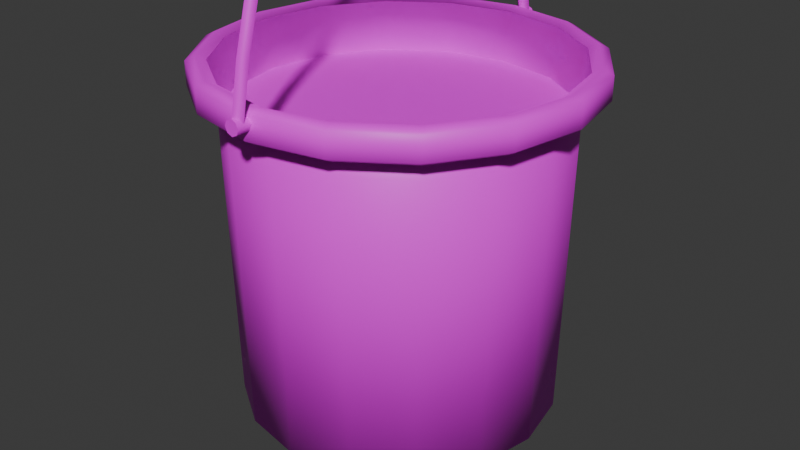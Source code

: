 # Source: blend.blend  (saved by Blender 4.2.66; exported with 4.5.12 LTS)
import bpy
from mathutils import Matrix  # noqa: F401  (used for matrix-valued properties, if any)

bpy.ops.wm.read_factory_settings(use_empty=True)
scene = bpy.context.scene
scene.name = 'Scene'

# ---- collections
col_collection = bpy.data.collections.new('Collection'); scene.collection.children.link(col_collection)

# ---- images (referenced by path relative to the original .blend; pixels are not part of the script)
import os
ASSET_DIR = os.environ.get("B2B_ASSET_DIR", "")  # directory of the original .blend (textures are referenced by path, not embedded)
HERE = os.path.dirname(os.path.abspath(__file__))  # packed textures are extracted next to this script under _unpacked/

def load_image(name, relpath, width, height, colorspace="sRGB"):
    """Load a texture the original file referenced (path relative to the .blend, or extracted next to this script)."""
    p = next((c for c in (os.path.join(HERE, relpath), os.path.join(ASSET_DIR, relpath)) if relpath and os.path.exists(c)), "")
    if p:
        img = bpy.data.images.load(p, check_existing=True)
        img.name = name
    else:  # same state as the original file: an image datablock whose file is absent (Cycles renders it pink)
        img = bpy.data.images.new(name, width, height)
        img.source = "FILE"
        img.filepath = "//" + (relpath or name)
    img.colorspace_settings.name = colorspace
    return img
img_all_tex_png = load_image('all_tex.png', 'all_tex.png', 1024, 1024, 'sRGB')

# ---- materials (node trees are filled in below, after node groups)
mat_x = bpy.data.materials.new('マテリアル')

# ---- material node trees
mat_x.use_nodes = True; mat_x.node_tree.nodes.clear()
_N = mat_x.node_tree.nodes; _L = mat_x.node_tree.links
n0 = _N.new('ShaderNodeBsdfPrincipled'); n0.name = 'プリンシプルBSDF'; n0.location = (10, 300)
n1 = _N.new('ShaderNodeOutputMaterial'); n1.name = 'マテリアル出力'; n1.location = (300, 300)
n2 = _N.new('ShaderNodeTexImage'); n2.name = '画像テクスチャ'; n2.location = (-280, 271)
n2.image = img_all_tex_png
_L.new(n0.outputs[0], n1.inputs[0])
_L.new(n2.outputs[0], n0.inputs[0])
n1.is_active_output = True

# ---- world
world_world = bpy.data.worlds.new('World'); scene.world = world_world
world_world.use_nodes = True; world_world.node_tree.nodes.clear()
_N = world_world.node_tree.nodes; _L = world_world.node_tree.links
n0 = _N.new('ShaderNodeOutputWorld'); n0.name = 'World Output'; n0.location = (300, 300)
n1 = _N.new('ShaderNodeBackground'); n1.name = 'Background'; n1.location = (10, 300)
n1.inputs[0].default_value = (0.05088, 0.05088, 0.05088, 1.0)
_L.new(n1.outputs[0], n0.inputs[0])
n0.is_active_output = True
world_world.color = (0.05088, 0.05088, 0.05088)
world_world.sun_shadow_jitter_overblur = 0.0

# ---- meshes
me_x = bpy.data.meshes.new('円柱')
me_x.from_pydata([(0.0, 1.0, -1.18), (1.094e-09, 1.073, 1.0), (0.3827, 0.9239, -1.18), (0.4108, 0.9917, 1.0), (0.7071, 0.7071, -1.18), (0.759, 0.759, 1.0), (0.9239, 0.3827, -1.18), (0.9917, 0.4108, 1.0), (1.0, 0.0, -1.18), (1.073, 8.205e-10, 1.0), (0.9239, -0.3827, -1.18), (0.9917, -0.4108, 1.0), (0.7071, -0.7071, -1.18), (0.759, -0.759, 1.0), (0.3827, -0.9239, -1.18), (0.4108, -0.9917, 1.0), (0.0, -1.0, -1.18), (1.094e-09, -1.073, 1.0), (-0.3827, -0.9239, -1.18), (-0.4108, -0.9917, 1.0), (-0.7071, -0.7071, -1.18), (-0.759, -0.759, 1.0), (-0.9239, -0.3827, -1.18), (-0.9917, -0.4108, 1.0), (-1.0, 0.0, -1.18), (-1.073, 8.205e-10, 1.0), (-0.9239, 0.3827, -1.18), (-0.9917, 0.4108, 1.0), (-0.7071, 0.7071, -1.18), (-0.759, 0.759, 1.0), (-0.3827, 0.9239, -1.18), (-0.4108, 0.9917, 1.0), (3.891e-10, 1.192, 0.9975), (0.4563, 1.102, 0.9975), (0.8432, 0.8432, 0.9975), (1.102, 0.4563, 0.9975), (1.192, 1.738e-09, 0.9975), (1.102, -0.4563, 0.9975), (0.8432, -0.8432, 0.9975), (0.4563, -1.102, 0.9975), (3.891e-10, -1.192, 0.9975), (-0.4563, -1.102, 0.9975), (-0.8432, -0.8432, 0.9975), (-1.102, -0.4563, 0.9975), (-1.192, 1.738e-09, 0.9975), (-1.102, 0.4563, 0.9975), (-0.8432, 0.8432, 0.9975), (-0.4563, 1.102, 0.9975), (3.891e-10, 1.192, 0.8551), (0.4563, 1.102, 0.8551), (0.8432, 0.8432, 0.8551), (1.102, 0.4563, 0.8551), (1.192, 1.738e-09, 0.8551), (1.102, -0.4563, 0.8551), (0.8432, -0.8432, 0.8551), (0.4563, -1.102, 0.8551), (3.891e-10, -1.192, 0.8551), (-0.4563, -1.102, 0.8551), (-0.8432, -0.8432, 0.8551), (-1.102, -0.4563, 0.8551), (-1.192, 1.738e-09, 0.8551), (-1.102, 0.4563, 0.8551), (-0.8432, 0.8432, 0.8551), (-0.4563, 1.102, 0.8551), (4.588e-10, 1.136, 0.8228), (0.4348, 1.05, 0.8228), (0.8033, 0.8033, 0.8228), (1.05, 0.4348, 0.8228), (1.136, 2.008e-09, 0.8228), (1.05, -0.4348, 0.8228), (0.8033, -0.8033, 0.8228), (0.4348, -1.05, 0.8228), (4.588e-10, -1.136, 0.8228), (-0.4348, -1.05, 0.8228), (-0.8033, -0.8033, 0.8228), (-1.05, -0.4348, 0.8228), (-1.136, 2.008e-09, 0.8228), (-1.05, 0.4348, 0.8228), (-0.8033, 0.8033, 0.8228), (-0.4348, 1.05, 0.8228), (0.8011, -0.8011, 1.029), (1.047, -0.4336, 1.029), (-1.047, -0.4336, 1.029), (-0.8011, -0.8011, 1.029), (7.416e-10, 1.133, 1.029), (-0.4336, 1.047, 1.029), (1.133, 1.279e-09, 1.029), (1.047, 0.4336, 1.029), (-0.4336, -1.047, 1.029), (7.416e-10, -1.133, 1.029), (-0.8011, 0.8011, 1.029), (-1.047, 0.4336, 1.029), (0.8011, 0.8011, 1.029), (0.4336, 1.047, 1.029), (0.4336, -1.047, 1.029), (-1.133, 1.279e-09, 1.029), (5.47e-10, 1.037, 0.6869), (0.3967, 0.9578, 0.6869), (0.7331, 0.7331, 0.6869), (0.9578, 0.3967, 0.6869), (1.037, 4.103e-10, 0.6869), (0.9578, -0.3967, 0.6869), (0.7331, -0.7331, 0.6869), (0.3967, -0.9578, 0.6869), (5.47e-10, -1.037, 0.6869), (-0.3967, -0.9578, 0.6869), (-0.7331, -0.7331, 0.6869), (-0.9578, -0.3967, 0.6869), (-1.037, 4.103e-10, 0.6869), (-0.9578, 0.3967, 0.6869), (-0.7331, 0.7331, 0.6869), (-0.3967, 0.9578, 0.6869)], [], [(96, 1, 3, 97), (97, 3, 5, 98), (98, 5, 7, 99), (99, 7, 9, 100), (100, 9, 11, 101), (101, 11, 13, 102), (102, 13, 15, 103), (103, 15, 17, 104), (104, 17, 19, 105), (105, 19, 21, 106), (106, 21, 23, 107), (107, 23, 25, 108), (108, 25, 27, 109), (109, 27, 29, 110), (80, 38, 37, 81), (110, 29, 31, 111), (111, 31, 1, 96), (0, 2, 4, 6, 8, 10, 12, 14, 16, 18, 20, 22, 24, 26, 28, 30), (82, 43, 42, 83), (84, 32, 47, 85), (86, 36, 35, 87), (88, 41, 40, 89), (90, 46, 45, 91), (92, 34, 33, 93), (94, 39, 38, 80), (95, 44, 43, 82), (81, 37, 36, 86), (83, 42, 41, 88), (85, 47, 46, 90), (87, 35, 34, 92), (89, 40, 39, 94), (93, 33, 32, 84), (91, 45, 44, 95), (46, 62, 61, 45), (39, 55, 54, 38), (47, 63, 62, 46), (40, 56, 55, 39), (33, 49, 48, 32), (32, 48, 63, 47), (41, 57, 56, 40), (34, 50, 49, 33), (42, 58, 57, 41), (35, 51, 50, 34), (43, 59, 58, 42), (36, 52, 51, 35), (44, 60, 59, 43), (37, 53, 52, 36), (45, 61, 60, 44), (38, 54, 53, 37), (60, 76, 75, 59), (53, 69, 68, 52), (61, 77, 76, 60), (54, 70, 69, 53), (62, 78, 77, 61), (55, 71, 70, 54), (63, 79, 78, 62), (56, 72, 71, 55), (49, 65, 64, 48), (48, 64, 79, 63), (57, 73, 72, 56), (50, 66, 65, 49), (58, 74, 73, 57), (51, 67, 66, 50), (59, 75, 74, 58), (52, 68, 67, 51), (27, 91, 95, 25), (3, 93, 84, 1), (17, 89, 94, 15), (7, 87, 92, 5), (31, 85, 90, 29), (21, 83, 88, 19), (11, 81, 86, 9), (25, 95, 82, 23), (15, 94, 80, 13), (5, 92, 93, 3), (29, 90, 91, 27), (19, 88, 89, 17), (9, 86, 87, 7), (1, 84, 85, 31), (23, 82, 83, 21), (13, 80, 81, 11), (30, 111, 96, 0), (28, 110, 111, 30), (26, 109, 110, 28), (24, 108, 109, 26), (22, 107, 108, 24), (20, 106, 107, 22), (18, 105, 106, 20), (16, 104, 105, 18), (14, 103, 104, 16), (12, 102, 103, 14), (10, 101, 102, 12), (8, 100, 101, 10), (6, 99, 100, 8), (4, 98, 99, 6), (2, 97, 98, 4), (0, 96, 97, 2), (111, 110, 109, 108, 107, 106, 105, 104, 103, 102, 101, 100, 99, 98, 97, 96)])
me_x.polygons.foreach_set('use_smooth', [1, 1, 1, 1, 1, 1, 1, 1, 1, 1, 1, 1, 1, 1, 1, 1, 1, 1, 1, 1, 1, 1, 1, 1, 1, 1, 1, 1, 1, 1, 1, 1, 1, 1, 1, 1, 1, 1, 1, 1, 1, 1, 1, 1, 1, 1, 1, 1, 1, 1, 1, 1, 1, 1, 1, 1, 1, 1, 1, 1, 1, 1, 1, 1, 1, 1, 1, 1, 1, 1, 1, 1, 1, 1, 1, 1, 1, 1, 1, 1, 1, 1, 1, 1, 1, 1, 1, 1, 1, 1, 1, 1, 1, 1, 1, 1, 1, 0])
_uv = me_x.uv_layers.new(name='UVマップ')
_uv.uv.foreach_set('vector', [0.7613, 0.334, 0.7695, 0.3366, 0.7724, 0.3255, 0.7642, 0.3237, 0.7642, 0.3237, 0.7724, 0.3255, 0.7745, 0.3142, 0.766, 0.3131, 0.766, 0.3131, 0.7745, 0.3142, 0.7755, 0.3028, 0.7669, 0.3023, 0.7669, 0.3023, 0.7755, 0.3028, 0.7756, 0.2912, 0.7671, 0.2913, 0.7671, 0.2913, 0.7756, 0.2912, 0.7748, 0.2796, 0.7665, 0.2804, 0.7665, 0.2804, 0.7748, 0.2796, 0.7732, 0.2683, 0.7649, 0.2698, 0.7649, 0.2698, 0.7732, 0.2683, 0.7707, 0.2574, 0.7627, 0.2594, 0.7627, 0.2594, 0.7707, 0.2574, 0.7673, 0.247, 0.7598, 0.2496, 0.7598, 0.2496, 0.7673, 0.247, 0.7632, 0.2371, 0.7562, 0.2404, 0.7562, 0.2404, 0.7632, 0.2371, 0.7586, 0.2277, 0.7516, 0.2315, 0.7516, 0.2315, 0.7586, 0.2277, 0.753, 0.2186, 0.7463, 0.223, 0.7463, 0.223, 0.753, 0.2186, 0.7464, 0.21, 0.7403, 0.2149, 0.7403, 0.3749, 0.748, 0.3803, 0.755, 0.3697, 0.747, 0.3649, 0.747, 0.3649, 0.755, 0.3697, 0.7609, 0.3588, 0.7527, 0.3547, 0.7749, 0.2679, 0.7766, 0.2676, 0.7783, 0.2792, 0.7765, 0.2794, 0.7527, 0.3547, 0.7609, 0.3588, 0.7657, 0.3478, 0.7575, 0.3444, 0.7575, 0.3444, 0.7657, 0.3478, 0.7695, 0.3366, 0.7613, 0.334, 0.6698, 0.2566, 0.6594, 0.2568, 0.6497, 0.2531, 0.6422, 0.2459, 0.638, 0.2364, 0.6377, 0.226, 0.6415, 0.2163, 0.6487, 0.2088, 0.6582, 0.2046, 0.6686, 0.2044, 0.6782, 0.2081, 0.6858, 0.2153, 0.6899, 0.2248, 0.6902, 0.2352, 0.6864, 0.2449, 0.6793, 0.2524, 0.7543, 0.2177, 0.7557, 0.2168, 0.7613, 0.2261, 0.7599, 0.2269, 0.7712, 0.3371, 0.7729, 0.3376, 0.7691, 0.349, 0.7673, 0.3484, 0.7773, 0.2912, 0.7792, 0.2911, 0.779, 0.303, 0.7772, 0.3029, 0.7647, 0.2365, 0.7662, 0.2358, 0.7704, 0.2459, 0.7688, 0.2464, 0.7625, 0.3596, 0.7642, 0.3604, 0.7583, 0.3716, 0.7567, 0.3707, 0.7762, 0.3145, 0.7778, 0.3147, 0.7758, 0.3262, 0.7741, 0.3258, 0.7722, 0.2569, 0.7739, 0.2565, 0.7766, 0.2676, 0.7749, 0.2679, 0.7475, 0.2088, 0.7488, 0.2075, 0.7557, 0.2168, 0.7543, 0.2177, 0.7765, 0.2794, 0.7783, 0.2792, 0.7792, 0.2911, 0.7773, 0.2912, 0.7599, 0.2269, 0.7613, 0.2261, 0.7662, 0.2358, 0.7647, 0.2365, 0.7673, 0.3484, 0.7691, 0.349, 0.7642, 0.3604, 0.7625, 0.3596, 0.7772, 0.3029, 0.779, 0.303, 0.7778, 0.3147, 0.7762, 0.3145, 0.7688, 0.2464, 0.7704, 0.2459, 0.7739, 0.2565, 0.7722, 0.2569, 0.7741, 0.3258, 0.7758, 0.3262, 0.7729, 0.3376, 0.7712, 0.3371, 0.7567, 0.3707, 0.7583, 0.3716, 0.751, 0.3832, 0.7494, 0.3817, 0.7642, 0.3604, 0.7678, 0.3622, 0.7618, 0.3737, 0.7583, 0.3716, 0.7739, 0.2565, 0.7774, 0.2555, 0.7803, 0.2669, 0.7766, 0.2676, 0.7691, 0.349, 0.7727, 0.3505, 0.7678, 0.3622, 0.7642, 0.3604, 0.7704, 0.2459, 0.7737, 0.2446, 0.7774, 0.2555, 0.7739, 0.2565, 0.7758, 0.3262, 0.7795, 0.327, 0.7766, 0.3387, 0.7729, 0.3376, 0.7729, 0.3376, 0.7766, 0.3387, 0.7727, 0.3505, 0.7691, 0.349, 0.7662, 0.2358, 0.7694, 0.2344, 0.7737, 0.2446, 0.7704, 0.2459, 0.7778, 0.3147, 0.7816, 0.3153, 0.7795, 0.327, 0.7758, 0.3262, 0.7613, 0.2261, 0.7644, 0.2245, 0.7694, 0.2344, 0.7662, 0.2358, 0.779, 0.303, 0.7828, 0.3033, 0.7816, 0.3153, 0.7778, 0.3147, 0.7557, 0.2168, 0.7586, 0.2149, 0.7644, 0.2245, 0.7613, 0.2261, 0.7792, 0.2911, 0.783, 0.2911, 0.7828, 0.3033, 0.779, 0.303, 0.7488, 0.2075, 0.7519, 0.2051, 0.7586, 0.2149, 0.7557, 0.2168, 0.7783, 0.2792, 0.7821, 0.2788, 0.783, 0.2911, 0.7792, 0.2911, 0.7583, 0.3716, 0.7618, 0.3737, 0.7549, 0.3856, 0.751, 0.3832, 0.7766, 0.2676, 0.7803, 0.2669, 0.7821, 0.2788, 0.7783, 0.2792, 0.7519, 0.2051, 0.7536, 0.2044, 0.76, 0.214, 0.7586, 0.2149, 0.7821, 0.2788, 0.784, 0.2786, 0.7848, 0.291, 0.783, 0.2911, 0.7618, 0.3737, 0.7635, 0.3746, 0.7568, 0.3862, 0.7549, 0.3856, 0.7803, 0.2669, 0.7819, 0.2666, 0.784, 0.2786, 0.7821, 0.2788, 0.7678, 0.3622, 0.7695, 0.3629, 0.7635, 0.3746, 0.7618, 0.3737, 0.7774, 0.2555, 0.7791, 0.255, 0.7819, 0.2666, 0.7803, 0.2669, 0.7727, 0.3505, 0.7745, 0.3512, 0.7695, 0.3629, 0.7678, 0.3622, 0.7737, 0.2446, 0.7752, 0.2441, 0.7791, 0.255, 0.7774, 0.2555, 0.7795, 0.327, 0.7812, 0.3274, 0.7782, 0.3392, 0.7766, 0.3387, 0.7766, 0.3387, 0.7782, 0.3392, 0.7745, 0.3512, 0.7727, 0.3505, 0.7694, 0.2344, 0.7708, 0.2337, 0.7752, 0.2441, 0.7737, 0.2446, 0.7816, 0.3153, 0.7833, 0.3155, 0.7812, 0.3274, 0.7795, 0.327, 0.7644, 0.2245, 0.7658, 0.2237, 0.7708, 0.2337, 0.7694, 0.2344, 0.7828, 0.3033, 0.7846, 0.3034, 0.7833, 0.3155, 0.7816, 0.3153, 0.7586, 0.2149, 0.76, 0.214, 0.7658, 0.2237, 0.7644, 0.2245, 0.783, 0.2911, 0.7848, 0.291, 0.7846, 0.3034, 0.7828, 0.3033, 0.755, 0.3697, 0.7567, 0.3707, 0.7494, 0.3817, 0.748, 0.3803, 0.7724, 0.3255, 0.7741, 0.3258, 0.7712, 0.3371, 0.7695, 0.3366, 0.7673, 0.247, 0.7688, 0.2464, 0.7722, 0.2569, 0.7707, 0.2574, 0.7755, 0.3028, 0.7772, 0.3029, 0.7762, 0.3145, 0.7745, 0.3142, 0.7657, 0.3478, 0.7673, 0.3484, 0.7625, 0.3596, 0.7609, 0.3588, 0.7586, 0.2277, 0.7599, 0.2269, 0.7647, 0.2365, 0.7632, 0.2371, 0.7748, 0.2796, 0.7765, 0.2794, 0.7773, 0.2912, 0.7756, 0.2912, 0.7464, 0.21, 0.7475, 0.2088, 0.7543, 0.2177, 0.753, 0.2186, 0.7707, 0.2574, 0.7722, 0.2569, 0.7749, 0.2679, 0.7732, 0.2683, 0.7745, 0.3142, 0.7762, 0.3145, 0.7741, 0.3258, 0.7724, 0.3255, 0.7609, 0.3588, 0.7625, 0.3596, 0.7567, 0.3707, 0.755, 0.3697, 0.7632, 0.2371, 0.7647, 0.2365, 0.7688, 0.2464, 0.7673, 0.247, 0.7756, 0.2912, 0.7773, 0.2912, 0.7772, 0.3029, 0.7755, 0.3028, 0.7695, 0.3366, 0.7712, 0.3371, 0.7673, 0.3484, 0.7657, 0.3478, 0.753, 0.2186, 0.7543, 0.2177, 0.7599, 0.2269, 0.7586, 0.2277, 0.7732, 0.2683, 0.7749, 0.2679, 0.7765, 0.2794, 0.7748, 0.2796, 0.6904, 0.256, 0.7401, 0.2558, 0.7401, 0.2666, 0.6904, 0.2664, 0.6903, 0.2456, 0.7401, 0.245, 0.7401, 0.2558, 0.6904, 0.256, 0.6902, 0.2352, 0.7399, 0.2343, 0.7401, 0.245, 0.6903, 0.2456, 0.6899, 0.2248, 0.7396, 0.2235, 0.7399, 0.2343, 0.6902, 0.2352, 0.6852, 0.3805, 0.7347, 0.3848, 0.7337, 0.3956, 0.6842, 0.3908, 0.686, 0.3701, 0.7356, 0.3741, 0.7347, 0.3848, 0.6852, 0.3805, 0.6868, 0.3598, 0.7364, 0.3634, 0.7356, 0.3741, 0.686, 0.3701, 0.6876, 0.3494, 0.7372, 0.3526, 0.7364, 0.3634, 0.6868, 0.3598, 0.6882, 0.339, 0.7378, 0.3419, 0.7372, 0.3526, 0.6876, 0.3494, 0.6888, 0.3287, 0.7384, 0.3311, 0.7378, 0.3419, 0.6882, 0.339, 0.6892, 0.3183, 0.7389, 0.3204, 0.7384, 0.3311, 0.6888, 0.3287, 0.6896, 0.3079, 0.7393, 0.3096, 0.7389, 0.3204, 0.6892, 0.3183, 0.6899, 0.2975, 0.7396, 0.2989, 0.7393, 0.3096, 0.6896, 0.3079, 0.6902, 0.2871, 0.7399, 0.2881, 0.7396, 0.2989, 0.6899, 0.2975, 0.6903, 0.2768, 0.7401, 0.2773, 0.7399, 0.2881, 0.6902, 0.2871, 0.6904, 0.2664, 0.7401, 0.2666, 0.7401, 0.2773, 0.6903, 0.2768, 0.7968, 0.3584, 0.7891, 0.3508, 0.785, 0.3409, 0.785, 0.3301, 0.7891, 0.3202, 0.7968, 0.3126, 0.8067, 0.3084, 0.8175, 0.3084, 0.8274, 0.3126, 0.835, 0.3202, 0.8392, 0.3301, 0.8392, 0.3409, 0.835, 0.3508, 0.8274, 0.3584, 0.8175, 0.3626, 0.8067, 0.3626])
me_x.materials.append(mat_x)
me_x.update()
me_nurbs = bpy.data.meshes.new('NURBSカーブ')
me_nurbs.from_pydata([(-1.184, 0.07106, -1.038e-08), (-1.144, 0.07106, 0.04), (-1.104, 0.07106, -1.797e-08), (-1.144, 0.07106, -0.04), (-1.13, 0.2824, -1.156e-08), (-1.092, 0.2702, 0.04), (-1.054, 0.258, -1.752e-08), (-1.092, 0.2702, -0.04), (-1.051, 0.4912, -1.1e-08), (-1.014, 0.4739, 0.04), (-0.9784, 0.4566, -1.577e-08), (-1.014, 0.4739, -0.04), (-0.9337, 0.6908, -8.943e-09), (-0.9017, 0.6669, 0.04), (-0.8696, 0.643, -1.371e-08), (-0.9017, 0.6669, -0.04), (-0.7706, 0.8652, -6.624e-09), (-0.7453, 0.8342, 0.04), (-0.7201, 0.8031, -1.139e-08), (-0.7453, 0.8342, -0.04), (-0.5533, 0.9972, -4.67e-09), (-0.5371, 0.9607, 0.04), (-0.5209, 0.9241, -9.439e-09), (-0.5371, 0.9607, -0.04), (-0.2885, 1.076, -2.12e-09), (-0.2809, 1.037, 0.04), (-0.2734, 0.9978, -9.273e-09), (-0.2809, 1.037, -0.04), (0.2885, 1.076, -8.08e-10), (0.2809, 1.037, 0.04), (0.2734, 0.9978, -5.576e-09), (0.2809, 1.037, -0.04), (0.5533, 0.9972, 1.264e-11), (0.5371, 0.9607, 0.04), (0.5209, 0.9241, -2.372e-09), (0.5371, 0.9607, -0.04), (0.7706, 0.8652, 4.269e-09), (0.7453, 0.8342, 0.04), (0.7201, 0.8031, -4.989e-10), (0.7453, 0.8342, -0.04), (0.9337, 0.6908, 7.212e-09), (0.9017, 0.6669, 0.04), (0.8696, 0.643, 4.828e-09), (0.9017, 0.6669, -0.04), (1.051, 0.4912, 1.219e-08), (1.014, 0.4739, 0.04), (0.9784, 0.4566, 9.803e-09), (1.014, 0.4739, -0.04), (1.13, 0.2824, 1.777e-08), (1.092, 0.2702, 0.04), (1.054, 0.258, 1.538e-08), (1.092, 0.2702, -0.04), (1.184, 0.07106, 2.439e-08), (1.144, 0.07106, 0.04), (1.104, 0.07106, 2.067e-08), (1.144, 0.07106, -0.04), (-0.2876, 1.086, -5.358e-09), (-0.28, 1.04, -0.04622), (-0.28, 1.04, 0.04622), (-0.2725, 0.995, -1.344e-08), (9.809e-10, 1.116, -2.015e-09), (-9.386e-09, 1.07, -0.04622), (5.848e-09, 1.07, 0.04622), (-4.52e-09, 1.024, -7.525e-09), (0.2876, 1.086, 2.958e-09), (0.28, 1.04, -0.04622), (0.28, 1.04, 0.04622), (0.2725, 0.995, -2.731e-09)], [], [(0, 4, 7, 3), (1, 5, 4, 0), (2, 6, 5, 1), (3, 7, 6, 2), (4, 8, 11, 7), (5, 9, 8, 4), (6, 10, 9, 5), (7, 11, 10, 6), (8, 12, 15, 11), (9, 13, 12, 8), (10, 14, 13, 9), (11, 15, 14, 10), (12, 16, 19, 15), (13, 17, 16, 12), (14, 18, 17, 13), (15, 19, 18, 14), (16, 20, 23, 19), (17, 21, 20, 16), (18, 22, 21, 17), (19, 23, 22, 18), (20, 24, 27, 23), (21, 25, 24, 20), (22, 26, 25, 21), (23, 27, 26, 22), (27, 24, 56, 57), (31, 30, 67, 65), (26, 27, 57, 59), (29, 28, 64, 66), (30, 29, 66, 67), (24, 25, 58, 56), (25, 26, 59, 58), (28, 31, 65, 64), (28, 32, 35, 31), (29, 33, 32, 28), (30, 34, 33, 29), (31, 35, 34, 30), (32, 36, 39, 35), (33, 37, 36, 32), (34, 38, 37, 33), (35, 39, 38, 34), (36, 40, 43, 39), (37, 41, 40, 36), (38, 42, 41, 37), (39, 43, 42, 38), (40, 44, 47, 43), (41, 45, 44, 40), (42, 46, 45, 41), (43, 47, 46, 42), (44, 48, 51, 47), (45, 49, 48, 44), (46, 50, 49, 45), (47, 51, 50, 46), (48, 52, 55, 51), (49, 53, 52, 48), (50, 54, 53, 49), (51, 55, 54, 50), (56, 60, 61, 57), (58, 62, 60, 56), (59, 63, 62, 58), (57, 61, 63, 59), (60, 64, 65, 61), (62, 66, 64, 60), (63, 67, 66, 62), (61, 65, 67, 63)])
me_nurbs.polygons.foreach_set('use_smooth', [True] * 64)
_k = set([(24, 25), (24, 27), (25, 26), (26, 27), (28, 29), (28, 31), (29, 30), (30, 31)])
me_nurbs.attributes.new('sharp_edge', 'BOOLEAN', 'EDGE').data.foreach_set('value', [ (min(e.vertices), max(e.vertices)) in _k for e in me_nurbs.edges])
_uv = me_nurbs.uv_layers.new(name='UVマップ')
_uv.uv.foreach_set('vector', [0.9656, 0.2371, 0.9657, 0.243, 0.9642, 0.243, 0.9641, 0.2374, 0.9611, 0.2374, 0.961, 0.243, 0.9595, 0.243, 0.9596, 0.2371, 0.9626, 0.2377, 0.9626, 0.243, 0.961, 0.243, 0.9611, 0.2374, 0.9641, 0.2374, 0.9642, 0.243, 0.9626, 0.243, 0.9626, 0.2377, 0.9657, 0.243, 0.9658, 0.2492, 0.9642, 0.2492, 0.9642, 0.243, 0.961, 0.243, 0.961, 0.2492, 0.9594, 0.2492, 0.9595, 0.243, 0.9626, 0.243, 0.9626, 0.2492, 0.961, 0.2492, 0.961, 0.243, 0.9642, 0.243, 0.9642, 0.2492, 0.9626, 0.2492, 0.9626, 0.243, 0.9658, 0.2492, 0.966, 0.2557, 0.9643, 0.2558, 0.9642, 0.2492, 0.961, 0.2492, 0.9609, 0.2558, 0.9593, 0.2557, 0.9594, 0.2492, 0.9626, 0.2492, 0.9626, 0.2558, 0.9609, 0.2558, 0.961, 0.2492, 0.9642, 0.2492, 0.9643, 0.2558, 0.9626, 0.2558, 0.9626, 0.2492, 0.966, 0.2557, 0.9661, 0.2628, 0.9644, 0.2628, 0.9643, 0.2558, 0.9609, 0.2558, 0.9608, 0.2628, 0.9591, 0.2628, 0.9593, 0.2557, 0.9626, 0.2558, 0.9626, 0.2628, 0.9608, 0.2628, 0.9609, 0.2558, 0.9643, 0.2558, 0.9644, 0.2628, 0.9626, 0.2628, 0.9626, 0.2558, 0.9661, 0.2628, 0.966, 0.2703, 0.9643, 0.2703, 0.9644, 0.2628, 0.9608, 0.2628, 0.9609, 0.2703, 0.9592, 0.2703, 0.9591, 0.2628, 0.9626, 0.2628, 0.9626, 0.2703, 0.9609, 0.2703, 0.9608, 0.2628, 0.9644, 0.2628, 0.9643, 0.2703, 0.9626, 0.2703, 0.9626, 0.2628, 0.966, 0.2703, 0.9658, 0.2782, 0.9642, 0.2781, 0.9643, 0.2703, 0.9609, 0.2703, 0.9611, 0.2781, 0.9595, 0.2782, 0.9592, 0.2703, 0.9626, 0.2703, 0.9626, 0.278, 0.9611, 0.2781, 0.9609, 0.2703, 0.9643, 0.2703, 0.9642, 0.2781, 0.9626, 0.278, 0.9626, 0.2703, 0.8426, 0.2801, 0.8438, 0.2787, 0.8442, 0.2787, 0.8428, 0.2802, 0.8426, 0.2956, 0.8411, 0.2953, 0.8411, 0.2952, 0.8428, 0.2956, 0.8411, 0.2804, 0.8426, 0.2801, 0.8428, 0.2802, 0.8411, 0.2805, 0.8396, 0.2956, 0.8384, 0.297, 0.838, 0.297, 0.8395, 0.2956, 0.8411, 0.2953, 0.8396, 0.2956, 0.8395, 0.2956, 0.8411, 0.2952, 0.8384, 0.2787, 0.8396, 0.2801, 0.8395, 0.2802, 0.838, 0.2787, 0.8396, 0.2801, 0.8411, 0.2804, 0.8411, 0.2805, 0.8395, 0.2802, 0.8438, 0.297, 0.8426, 0.2956, 0.8428, 0.2956, 0.8442, 0.297, 0.9658, 0.1958, 0.966, 0.2037, 0.9643, 0.2037, 0.9642, 0.1959, 0.9611, 0.1959, 0.9609, 0.2037, 0.9592, 0.2037, 0.9595, 0.1958, 0.9626, 0.1961, 0.9626, 0.2037, 0.9609, 0.2037, 0.9611, 0.1959, 0.9642, 0.1959, 0.9643, 0.2037, 0.9626, 0.2037, 0.9626, 0.1961, 0.966, 0.2037, 0.9661, 0.2112, 0.9644, 0.2112, 0.9643, 0.2037, 0.9609, 0.2037, 0.9608, 0.2112, 0.9591, 0.2112, 0.9592, 0.2037, 0.9626, 0.2037, 0.9626, 0.2112, 0.9608, 0.2112, 0.9609, 0.2037, 0.9643, 0.2037, 0.9644, 0.2112, 0.9626, 0.2112, 0.9626, 0.2037, 0.9661, 0.2112, 0.966, 0.2183, 0.9643, 0.2182, 0.9644, 0.2112, 0.9608, 0.2112, 0.9609, 0.2182, 0.9593, 0.2183, 0.9591, 0.2112, 0.9626, 0.2112, 0.9626, 0.2182, 0.9609, 0.2182, 0.9608, 0.2112, 0.9644, 0.2112, 0.9643, 0.2182, 0.9626, 0.2182, 0.9626, 0.2112, 0.966, 0.2183, 0.9658, 0.2248, 0.9642, 0.2248, 0.9643, 0.2182, 0.9609, 0.2182, 0.961, 0.2248, 0.9594, 0.2248, 0.9593, 0.2183, 0.9626, 0.2182, 0.9626, 0.2248, 0.961, 0.2248, 0.9609, 0.2182, 0.9643, 0.2182, 0.9642, 0.2248, 0.9626, 0.2248, 0.9626, 0.2182, 0.9658, 0.2248, 0.9657, 0.231, 0.9642, 0.231, 0.9642, 0.2248, 0.961, 0.2248, 0.961, 0.231, 0.9595, 0.231, 0.9594, 0.2248, 0.9626, 0.2248, 0.9626, 0.231, 0.961, 0.231, 0.961, 0.2248, 0.9642, 0.2248, 0.9642, 0.231, 0.9626, 0.231, 0.9626, 0.2248, 0.9657, 0.231, 0.9656, 0.2369, 0.9641, 0.2366, 0.9642, 0.231, 0.961, 0.231, 0.9611, 0.2366, 0.9596, 0.2369, 0.9595, 0.231, 0.9626, 0.231, 0.9626, 0.2363, 0.9611, 0.2366, 0.961, 0.231, 0.9642, 0.231, 0.9641, 0.2366, 0.9626, 0.2363, 0.9626, 0.231, 0.8442, 0.2787, 0.8457, 0.2879, 0.8437, 0.2879, 0.8428, 0.2802, 0.8395, 0.2802, 0.8386, 0.2879, 0.8365, 0.2879, 0.838, 0.2787, 0.8411, 0.2805, 0.8411, 0.2879, 0.8386, 0.2879, 0.8395, 0.2802, 0.8428, 0.2802, 0.8437, 0.2879, 0.8411, 0.2879, 0.8411, 0.2805, 0.8457, 0.2879, 0.8442, 0.297, 0.8428, 0.2956, 0.8437, 0.2879, 0.8386, 0.2879, 0.8395, 0.2956, 0.838, 0.297, 0.8365, 0.2879, 0.8411, 0.2879, 0.8411, 0.2952, 0.8395, 0.2956, 0.8386, 0.2879, 0.8437, 0.2879, 0.8428, 0.2956, 0.8411, 0.2952, 0.8411, 0.2879])
me_nurbs.materials.append(mat_x)
me_nurbs.auto_texspace = False
me_nurbs.update()
me_x_1 = bpy.data.meshes.new('立方体')
me_x_1.from_pydata([(-1.0, -0.4089, -1.0), (-1.0, -0.4089, 1.0), (-1.0, 1.164, -1.0), (-1.0, 1.164, 1.0), (1.0, -0.4089, -1.0), (1.0, -0.4089, 1.0), (1.0, 1.164, -1.0), (1.0, 1.164, 1.0), (0.0, 1.164, -1.369), (0.0, 1.164, 1.369), (0.0, -0.4089, -1.369), (0.0, -0.4089, 1.369), (-1.369, -0.4089, 1.407e-06), (-1.369, 1.164, 1.407e-06), (1.369, 1.164, 1.407e-06), (1.369, -0.4089, 1.407e-06), (0.0, -0.4089, -2.274e-13), (0.0, 1.164, -2.274e-13)], [], [(12, 1, 3, 13), (17, 9, 7, 14), (14, 7, 5, 15), (16, 11, 1, 12), (8, 6, 4, 10), (9, 3, 1, 11), (7, 9, 11, 5), (2, 8, 10, 0), (15, 5, 11, 16), (13, 3, 9, 17), (2, 13, 17, 8), (4, 15, 16, 10), (10, 16, 12, 0), (6, 14, 15, 4), (8, 17, 14, 6), (0, 12, 13, 2)])
me_x_1.polygons.foreach_set('use_smooth', [True] * 16)
_k = set([(0, 10), (0, 12), (1, 11), (1, 12), (2, 8), (2, 13), (3, 9), (3, 13), (4, 10), (4, 15), (5, 11), (5, 15), (6, 8), (6, 14), (7, 9), (7, 14)])
me_x_1.attributes.new('sharp_edge', 'BOOLEAN', 'EDGE').data.foreach_set('value', [ (min(e.vertices), max(e.vertices)) in _k for e in me_x_1.edges])
_uv = me_x_1.uv_layers.new(name='UVマップ')
_uv.uv.foreach_set('vector', [0.7171, 0.02946, 0.7599, 0.0268, 0.7519, 0.0727, 0.729, 0.07611, 0.7491, 0.1011, 0.7685, 0.0821, 0.7765, 0.09839, 0.7722, 0.1163, 0.7722, 0.1163, 0.7765, 0.09839, 0.8254, 0.08643, 0.822, 0.1366, 0.8346, 0.2372, 0.8499, 0.2786, 0.8155, 0.2786, 0.7932, 0.2524, 0.7327, 0.1297, 0.7572, 0.1294, 0.7891, 0.1779, 0.7352, 0.1956, 0.7685, 0.0821, 0.7519, 0.0727, 0.7599, 0.0268, 0.8008, 0.04618, 0.7765, 0.09839, 0.7685, 0.0821, 0.8008, 0.04618, 0.8254, 0.08643, 0.6971, 0.1048, 0.7327, 0.1297, 0.7352, 0.1956, 0.6758, 0.1875, 0.876, 0.2219, 0.876, 0.2563, 0.8499, 0.2786, 0.8346, 0.2372, 0.729, 0.07611, 0.7519, 0.0727, 0.7685, 0.0821, 0.7491, 0.1011, 0.6971, 0.1048, 0.729, 0.07611, 0.7491, 0.1011, 0.7327, 0.1297, 0.8537, 0.1958, 0.876, 0.2219, 0.8346, 0.2372, 0.8194, 0.1958, 0.8194, 0.1958, 0.8346, 0.2372, 0.7932, 0.2524, 0.7932, 0.2181, 0.7572, 0.1294, 0.7722, 0.1163, 0.822, 0.1366, 0.7891, 0.1779, 0.7327, 0.1297, 0.7491, 0.1011, 0.7722, 0.1163, 0.7572, 0.1294, 0.6758, 0.04389, 0.7171, 0.02946, 0.729, 0.07611, 0.6971, 0.1048])
me_x_1.materials.append(mat_x)
me_x_1.update()
me_001 = bpy.data.meshes.new('立方体.001')
me_001.from_pydata([(-1.0, -0.4089, -1.0), (-1.0, -0.4089, 1.0), (-1.0, 1.164, -1.0), (-1.0, 1.164, 1.0), (1.0, -0.4089, -1.0), (1.0, -0.4089, 1.0), (1.0, 1.164, -1.0), (1.0, 1.164, 1.0), (0.0, 1.164, -1.369), (0.0, 1.164, 1.369), (0.0, -0.4089, -1.369), (0.0, -0.4089, 1.369), (-1.369, -0.4089, 1.407e-06), (-1.369, 1.164, 1.407e-06), (1.369, 1.164, 1.407e-06), (1.369, -0.4089, 1.407e-06), (0.0, -0.4089, -2.274e-13), (0.0, 1.164, -2.274e-13)], [], [(12, 1, 3, 13), (17, 9, 7, 14), (14, 7, 5, 15), (16, 11, 1, 12), (8, 6, 4, 10), (9, 3, 1, 11), (7, 9, 11, 5), (2, 8, 10, 0), (15, 5, 11, 16), (13, 3, 9, 17), (2, 13, 17, 8), (4, 15, 16, 10), (10, 16, 12, 0), (6, 14, 15, 4), (8, 17, 14, 6), (0, 12, 13, 2)])
me_001.polygons.foreach_set('use_smooth', [True] * 16)
_k = set([(0, 10), (0, 12), (1, 11), (1, 12), (2, 8), (2, 13), (3, 9), (3, 13), (4, 10), (4, 15), (5, 11), (5, 15), (6, 8), (6, 14), (7, 9), (7, 14)])
me_001.attributes.new('sharp_edge', 'BOOLEAN', 'EDGE').data.foreach_set('value', [ (min(e.vertices), max(e.vertices)) in _k for e in me_001.edges])
_uv = me_001.uv_layers.new(name='UVマップ')
_uv.uv.foreach_set('vector', [0.8669, 0.02946, 0.9096, 0.0268, 0.9017, 0.0727, 0.8787, 0.07611, 0.8988, 0.1011, 0.9182, 0.0821, 0.9262, 0.09839, 0.922, 0.1163, 0.922, 0.1163, 0.9262, 0.09839, 0.9752, 0.08643, 0.9718, 0.1366, 0.9176, 0.2372, 0.9328, 0.2786, 0.8985, 0.2786, 0.8762, 0.2524, 0.8825, 0.1297, 0.907, 0.1294, 0.9389, 0.1779, 0.885, 0.1956, 0.9182, 0.0821, 0.9017, 0.0727, 0.9096, 0.0268, 0.9505, 0.04618, 0.9262, 0.09839, 0.9182, 0.0821, 0.9505, 0.04618, 0.9752, 0.08643, 0.8469, 0.1048, 0.8825, 0.1297, 0.885, 0.1956, 0.8256, 0.1875, 0.959, 0.2219, 0.959, 0.2563, 0.9328, 0.2786, 0.9176, 0.2372, 0.8787, 0.07611, 0.9017, 0.0727, 0.9182, 0.0821, 0.8988, 0.1011, 0.8469, 0.1048, 0.8787, 0.07611, 0.8988, 0.1011, 0.8825, 0.1297, 0.9367, 0.1958, 0.959, 0.2219, 0.9176, 0.2372, 0.9023, 0.1958, 0.9023, 0.1958, 0.9176, 0.2372, 0.8762, 0.2524, 0.8762, 0.2181, 0.907, 0.1294, 0.922, 0.1163, 0.9718, 0.1366, 0.9389, 0.1779, 0.8825, 0.1297, 0.8988, 0.1011, 0.922, 0.1163, 0.907, 0.1294, 0.8256, 0.04389, 0.8669, 0.02946, 0.8787, 0.07611, 0.8469, 0.1048])
me_001.materials.append(mat_x)
me_001.update()
arm_x = bpy.data.armatures.new('アーマチュア')  # bones are not reproduced

# ---- objects
ob_x = bpy.data.objects.new('アーマチュア', arm_x)
ob_x_1 = bpy.data.objects.new('円柱', me_x)
ob_nurbs = bpy.data.objects.new('NURBSカーブ', me_nurbs)
ob_x_2 = bpy.data.objects.new('立方体', me_x_1)
ob_001 = bpy.data.objects.new('立方体.001', me_001)

# ---- transforms, parenting, visibility, modifiers, constraints
ob_x.location = (0.0, 0.0, 1.394)
ob_x_1.parent = ob_x
ob_x_1.matrix_parent_inverse = Matrix(((1.0, -0.0, 0.0, -0.0), (-0.0, 1.0, -0.0, 0.0), (0.0, -0.0, 1.0, -1.394), (-0.0, 0.0, -0.0, 1.0)))
ob_x_1.location = (0.0, 0.0, 1.236)
_vg = ob_x_1.vertex_groups.new(name='ボーン')
_vg.add([0, 1, 2, 3, 4, 5, 6, 7, 8, 9, 10, 11, 12, 13, 14, 15, 16, 17, 18, 19, 20, 21, 22, 23, 24, 25, 26, 27, 28, 29, 30, 31, 32, 33, 34, 35, 36, 37, 38, 39, 40, 41, 42, 43, 44, 45, 46, 47, 48, 49, 50, 51, 52, 53, 54, 55, 56, 57, 58, 59, 60, 61, 62, 63, 64, 65, 66, 67, 68, 69, 70, 71, 72, 73, 74, 75, 76, 77, 78, 79, 80, 81, 82, 83, 84, 85, 86, 87, 88, 89, 90, 91, 92, 93, 94, 95, 96, 97, 98, 99, 100, 101, 102, 103, 104, 105, 106, 107, 108, 109, 110, 111], 1.0, 'REPLACE')
_vg = ob_x_1.vertex_groups.new(name='ボーン.001')
_m = ob_x_1.modifiers.new('アーマチュア', 'ARMATURE')
_m.object = ob_x
ob_nurbs.parent = ob_x
ob_nurbs.matrix_parent_inverse = Matrix(((1.0, -0.0, 0.0, -0.0), (-0.0, 1.0, -0.0, 0.0), (0.0, -0.0, 1.0, -1.394), (-0.0, 0.0, -0.0, 1.0)))
ob_nurbs.location = (0.0, 0.0, 2.11)
ob_nurbs.rotation_euler = (1.571, -4.371e-08, 1.571)
ob_nurbs.scale = (1.072, 1.443, 1.09)
_vg = ob_nurbs.vertex_groups.new(name='ボーン')
_vg = ob_nurbs.vertex_groups.new(name='ボーン.001')
_vg.add([0, 1, 2, 3, 4, 5, 6, 7, 8, 9, 10, 11, 12, 13, 14, 15, 16, 17, 18, 19, 20, 21, 22, 23, 24, 25, 26, 27, 28, 29, 30, 31, 32, 33, 34, 35, 36, 37, 38, 39, 40, 41, 42, 43, 44, 45, 46, 47, 48, 49, 50, 51, 52, 53, 54, 55, 56, 57, 58, 59, 60, 61, 62, 63, 64, 65, 66, 67], 1.0, 'REPLACE')
_m = ob_nurbs.modifiers.new('アーマチュア', 'ARMATURE')
_m.object = ob_x
ob_x_2.parent = ob_x
ob_x_2.matrix_parent_inverse = Matrix(((1.0, -0.0, 0.0, -0.0), (-0.0, 1.0, -0.0, 0.0), (0.0, -0.0, 1.0, -1.394), (-0.0, 0.0, -0.0, 1.0)))
ob_x_2.location = (-3.44e-17, 1.159, 2.187)
ob_x_2.rotation_euler = (0.0, 0.7854, 0.0)
ob_x_2.scale = (0.03409, 0.09632, 0.03409)
_vg = ob_x_2.vertex_groups.new(name='ボーン')
_vg.add([0, 1, 2, 3, 4, 5, 6, 7, 8, 9, 10, 11, 12, 13, 14, 15, 16, 17], 1.0, 'REPLACE')
_vg = ob_x_2.vertex_groups.new(name='ボーン.001')
for _i, _w in zip([0, 1, 2, 3, 4, 5, 6, 7, 8, 9, 10, 11, 12, 13, 14, 15, 16, 17], [0.0, 0.0, 0.0, 0.0, 0.0, 0.0, 0.0, 0.0, 0.0, 0.0, 0.0, 0.0, 0.0, 0.0, 0.0, 0.0, 0.0, 0.0]): _vg.add([_i], _w, 'REPLACE')
_m = ob_x_2.modifiers.new('アーマチュア', 'ARMATURE')
_m.object = ob_x
ob_001.parent = ob_x
ob_001.matrix_parent_inverse = Matrix(((1.0, -0.0, 0.0, -0.0), (-0.0, 1.0, -0.0, 0.0), (0.0, -0.0, 1.0, -1.394), (-0.0, 0.0, -0.0, 1.0)))
ob_001.location = (-3.44e-17, -1.231, 2.187)
ob_001.rotation_euler = (0.0, 0.7854, 0.0)
ob_001.scale = (0.03409, 0.09632, 0.03409)
_vg = ob_001.vertex_groups.new(name='ボーン')
_vg.add([0, 1, 2, 3, 4, 5, 6, 7, 8, 9, 10, 11, 12, 13, 14, 15, 16, 17], 1.0, 'REPLACE')
_vg = ob_001.vertex_groups.new(name='ボーン.001')
for _i, _w in zip([0, 1, 2, 3, 4, 5, 6, 7, 8, 9, 10, 11, 12, 13, 14, 15, 16, 17], [0.0, 0.0, 0.0, 0.0, 0.0, 0.0, 0.0, 0.0, 0.0, 0.0, 0.0, 0.0, 0.0, 0.0, 0.0, 0.0, 0.0, 0.0]): _vg.add([_i], _w, 'REPLACE')
_m = ob_001.modifiers.new('アーマチュア', 'ARMATURE')
_m.object = ob_x

# ---- collection membership
col_collection.objects.link(ob_x)
col_collection.objects.link(ob_x_1)
col_collection.objects.link(ob_nurbs)
col_collection.objects.link(ob_x_2)
col_collection.objects.link(ob_001)

# ---- scene / render settings (as saved in the file)
scene.frame_start = 1; scene.frame_end = 250; scene.frame_set(1)
scene.render.engine = 'BLENDER_EEVEE_NEXT'
bpy.context.view_layer.update()

# ---- added for rendering (the .blend has no active camera and no usable light): camera, sun
cam_auto = bpy.data.cameras.new('AutoCamera')
cam_auto.lens = 50.0
cam_auto.sensor_width = 36.0
cam_auto.clip_end = 1000.0
ob_auto_camera = bpy.data.objects.new('AutoCamera', cam_auto)
scene.collection.objects.link(ob_auto_camera)
ob_auto_camera.location = (3.81817, -4.58142, 4.21536)
ob_auto_camera.rotation_euler = (1.09748, -7.21219e-08, 0.694738)
scene.camera = ob_auto_camera
light_auto_sun = bpy.data.lights.new('AutoSun', 'SUN')
light_auto_sun.energy = 3.0
light_auto_sun.angle = 0.0523599
ob_auto_sun = bpy.data.objects.new('AutoSun', light_auto_sun)
scene.collection.objects.link(ob_auto_sun)
ob_auto_sun.rotation_euler = (0.872665, 0.174533, 0.523599)
bpy.context.view_layer.update()
